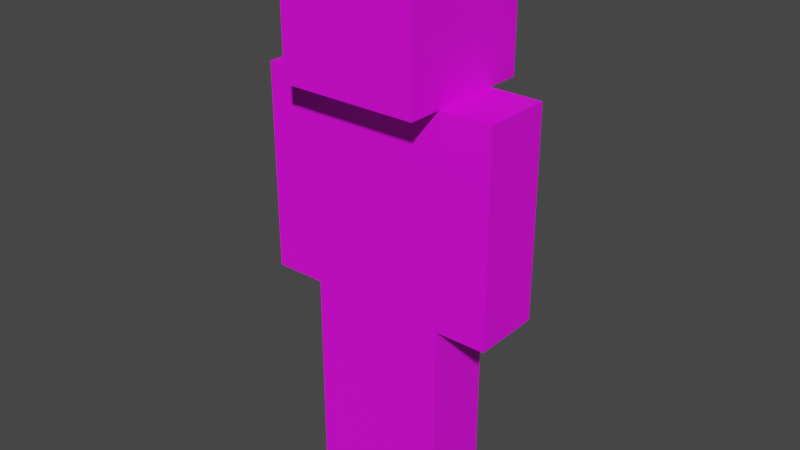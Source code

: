 # Source: characters.blend  (saved by Blender 2.93.20; exported with 4.5.12 LTS)
import bpy
from mathutils import Matrix  # noqa: F401  (used for matrix-valued properties, if any)

bpy.ops.wm.read_factory_settings(use_empty=True)
scene = bpy.context.scene
scene.name = 'Scene'

# ---- collections
col_collection = bpy.data.collections.new('Collection'); scene.collection.children.link(col_collection)

# ---- images (referenced by path relative to the original .blend; pixels are not part of the script)
import os
ASSET_DIR = os.environ.get("B2B_ASSET_DIR", "")  # directory of the original .blend (textures are referenced by path, not embedded)
HERE = os.path.dirname(os.path.abspath(__file__))  # packed textures are extracted next to this script under _unpacked/

def load_image(name, relpath, width, height, colorspace="sRGB"):
    """Load a texture the original file referenced (path relative to the .blend, or extracted next to this script)."""
    p = next((c for c in (os.path.join(HERE, relpath), os.path.join(ASSET_DIR, relpath)) if relpath and os.path.exists(c)), "")
    if p:
        img = bpy.data.images.load(p, check_existing=True)
        img.name = name
    else:  # same state as the original file: an image datablock whose file is absent (Cycles renders it pink)
        img = bpy.data.images.new(name, width, height)
        img.source = "FILE"
        img.filepath = "//" + (relpath or name)
    img.colorspace_settings.name = colorspace
    return img
img_herobrine_skin_png = load_image('Herobrine Skin.png', 'Herobrine Skin.png', 1024, 1024, 'sRGB')

# ---- materials (node trees are filled in below, after node groups)
mat_uvtexturemap = bpy.data.materials.new('UVTextureMap')
mat_uvtexturemap.use_transparent_shadow = False

# ---- material node trees
mat_uvtexturemap.use_nodes = True; mat_uvtexturemap.node_tree.nodes.clear()
_N = mat_uvtexturemap.node_tree.nodes; _L = mat_uvtexturemap.node_tree.links
n0 = _N.new('ShaderNodeBsdfPrincipled'); n0.name = 'Principled BSDF'; n0.location = (10, 300)
n0.distribution = 'GGX'
n0.subsurface_method = 'BURLEY'
n0.inputs[3].default_value = 1.45
n0.inputs[27].default_value = (0.0, 0.0, 0.0, 1.0)
n0.inputs[28].default_value = 1.0
n1 = _N.new('ShaderNodeOutputMaterial'); n1.name = 'Material Output'; n1.location = (300, 300)
n2 = _N.new('ShaderNodeTexImage'); n2.name = 'Image Texture'; n2.location = (-280, 280)
n2.image = img_herobrine_skin_png
n2.interpolation = 'Closest'
_L.new(n0.outputs[0], n1.inputs[0])
_L.new(n2.outputs[0], n0.inputs[0])
n1.is_active_output = True

# ---- world
world_world = bpy.data.worlds.new('World'); scene.world = world_world
world_world.use_nodes = True; world_world.node_tree.nodes.clear()
_N = world_world.node_tree.nodes; _L = world_world.node_tree.links
n0 = _N.new('ShaderNodeOutputWorld'); n0.name = 'World Output'; n0.location = (300, 300)
n1 = _N.new('ShaderNodeBackground'); n1.name = 'Background'; n1.location = (10, 300)
n1.inputs[0].default_value = (0.05088, 0.05088, 0.05088, 1.0)
_L.new(n1.outputs[0], n0.inputs[0])
n0.is_active_output = True
world_world.color = (0.05088, 0.05088, 0.05088)
world_world.use_sun_shadow = False
world_world.sun_shadow_jitter_overblur = 0.0

# ---- meshes
me_cube_010 = bpy.data.meshes.new('Cube.010')
me_cube_010.from_pydata([(-1.5, -0.5, -1.5), (-1.5, 0.5, -1.5), (-0.5, -0.5, -1.5), (-1.5, -0.5, -1.0), (-1.5, -0.5, -0.5), (-0.5, -0.5, -1.0), (-1.5, 0.5, -1.0), (-1.5, 0.5, -0.5), (-0.5, 0.5, -1.0), (-0.5, 0.5, -1.5), (-0.5, 0.5, -0.5), (-0.5, 0.5, 0.0), (-0.5, -0.5, -0.5), (-0.5, -0.5, 0.0), (-0.5, -0.5, 0.5), (-1.5, -0.5, 0.0), (-1.5, -0.5, 0.5), (-1.5, 0.5, 0.0), (-1.5, 0.5, 0.5), (-1.5, 0.5, 1.0), (-0.5, 0.5, 0.5), (-0.5, 0.5, 1.0), (-0.5, 0.5, 1.5), (-0.5, -0.5, 1.0), (-0.5, -0.5, 1.5), (-1.5, -0.5, 1.0), (-1.5, -0.5, 1.5), (-1.5, 0.5, 1.5), (-0.5, -0.5, -1.5), (-0.5, -0.5, 1.5), (-0.5, 0.5, -1.5), (-0.5, 0.5, 1.5), (0.5, -0.5, -1.5), (0.5, -0.5, 1.5), (0.5, 0.5, -1.5), (0.5, 0.5, 1.5), (-0.5, -0.5, -1.0), (-0.5, -0.5, -0.5), (-0.5, -0.5, 0.0), (-0.5, -0.5, 0.5), (-0.5, -0.5, 1.0), (-0.5, 0.5, 1.0), (-0.5, 0.5, 0.5), (-0.5, 0.5, 0.0), (-0.5, 0.5, -0.5), (-0.5, 0.5, -1.0), (0.5, 0.5, 1.0), (0.5, 0.5, 0.5), (0.5, 0.5, 0.0), (0.5, 0.5, -0.5), (0.5, 0.5, -1.0), (0.5, -0.5, 1.0), (0.5, -0.5, 0.5), (0.5, -0.5, 0.0), (0.5, -0.5, -0.5), (0.5, -0.5, -1.0), (0.5, 1.0, 6.5), (0.5, 1.0, 4.5), (0.5, -1.0, 6.5), (-1.5, 1.0, 6.5), (-1.5, 1.0, 4.5), (-1.5, -1.0, 6.5), (-1.5, -1.0, 4.5), (0.5, -1.0, 4.5), (-1.5, -0.5, 1.5), (-1.5, 0.5, 1.5), (-1.5, -0.5, 4.5), (0.5, -0.5, 1.5), (0.5, 0.5, 1.5), (0.5, -0.5, 4.5), (0.5, 0.5, 4.5), (-1.5, 0.5, 4.5), (-2.25, -0.5, 1.5), (-2.25, 0.5, 1.5), (-1.5, -0.5, 1.5), (-2.25, -0.5, 2.0), (-2.25, -0.5, 2.5), (-1.5, -0.5, 2.0), (-2.25, 0.5, 2.0), (-2.25, 0.5, 2.5), (-1.5, 0.5, 2.0), (-1.5, 0.5, 1.5), (-1.5, 0.5, 2.5), (-1.5, 0.5, 3.0), (-1.5, -0.5, 2.5), (-1.5, -0.5, 3.0), (-1.5, -0.5, 3.5), (-2.25, -0.5, 3.0), (-2.25, -0.5, 3.5), (-2.25, 0.5, 3.0), (-2.25, 0.5, 3.5), (-2.25, 0.5, 4.0), (-1.5, 0.5, 3.5), (-1.5, 0.5, 4.0), (-1.5, 0.5, 4.5), (-1.5, -0.5, 4.0), (-1.5, -0.5, 4.5), (-2.25, -0.5, 4.0), (-2.25, -0.5, 4.5), (-2.25, 0.5, 4.5), (0.5, -0.5, 1.5), (0.5, 0.5, 1.5), (1.25, -0.5, 1.5), (0.5, -0.5, 2.0), (0.5, -0.5, 2.5), (1.25, -0.5, 2.0), (0.5, 0.5, 2.0), (0.5, 0.5, 2.5), (1.25, 0.5, 2.0), (1.25, 0.5, 1.5), (1.25, 0.5, 2.5), (1.25, 0.5, 3.0), (1.25, -0.5, 2.5), (1.25, -0.5, 3.0), (1.25, -0.5, 3.5), (0.5, -0.5, 3.0), (0.5, -0.5, 3.5), (0.5, 0.5, 3.0), (0.5, 0.5, 3.5), (0.5, 0.5, 4.0), (1.25, 0.5, 3.5), (1.25, 0.5, 4.0), (1.25, 0.5, 4.5), (1.25, -0.5, 4.0), (1.25, -0.5, 4.5), (0.5, -0.5, 4.0), (0.5, -0.5, 4.5), (0.5, 0.5, 4.5)], [], [(0, 3, 6, 1), (1, 9, 2, 0), (2, 5, 3, 0), (3, 4, 7, 6), (5, 12, 4, 3), (1, 6, 8, 9), (6, 7, 10, 8), (9, 8, 5, 2), (8, 10, 12, 5), (7, 17, 11, 10), (10, 11, 13, 12), (12, 13, 15, 4), (11, 20, 14, 13), (13, 14, 16, 15), (4, 15, 17, 7), (15, 16, 18, 17), (17, 18, 20, 11), (16, 25, 19, 18), (18, 19, 21, 20), (20, 21, 23, 14), (21, 22, 24, 23), (19, 27, 22, 21), (23, 24, 26, 25), (14, 23, 25, 16), (25, 26, 27, 19), (22, 27, 26, 24), (40, 29, 31, 41), (41, 31, 35, 46), (46, 35, 33, 51), (51, 33, 29, 40), (30, 34, 32, 28), (35, 31, 29, 33), (32, 55, 36, 28), (55, 54, 37, 36), (54, 53, 38, 37), (53, 52, 39, 38), (52, 51, 40, 39), (34, 50, 55, 32), (50, 49, 54, 55), (49, 48, 53, 54), (48, 47, 52, 53), (47, 46, 51, 52), (30, 45, 50, 34), (45, 44, 49, 50), (44, 43, 48, 49), (43, 42, 47, 48), (42, 41, 46, 47), (28, 36, 45, 30), (36, 37, 44, 45), (37, 38, 43, 44), (38, 39, 42, 43), (39, 40, 41, 42), (60, 59, 56, 57), (57, 56, 58, 63), (56, 59, 61, 58), (62, 61, 59, 60), (63, 58, 61, 62), (60, 57, 63, 62), (65, 68, 67, 64), (64, 66, 71, 65), (67, 69, 66, 64), (68, 70, 69, 67), (70, 71, 66, 69), (65, 71, 70, 68), (72, 75, 78, 73), (73, 81, 74, 72), (74, 77, 75, 72), (75, 76, 79, 78), (77, 84, 76, 75), (73, 78, 80, 81), (78, 79, 82, 80), (81, 80, 77, 74), (80, 82, 84, 77), (79, 89, 83, 82), (82, 83, 85, 84), (84, 85, 87, 76), (83, 92, 86, 85), (85, 86, 88, 87), (76, 87, 89, 79), (87, 88, 90, 89), (89, 90, 92, 83), (88, 97, 91, 90), (90, 91, 93, 92), (92, 93, 95, 86), (93, 94, 96, 95), (91, 99, 94, 93), (95, 96, 98, 97), (86, 95, 97, 88), (97, 98, 99, 91), (94, 99, 98, 96), (100, 103, 106, 101), (101, 109, 102, 100), (102, 105, 103, 100), (103, 104, 107, 106), (105, 112, 104, 103), (101, 106, 108, 109), (106, 107, 110, 108), (109, 108, 105, 102), (108, 110, 112, 105), (107, 117, 111, 110), (110, 111, 113, 112), (112, 113, 115, 104), (111, 120, 114, 113), (113, 114, 116, 115), (104, 115, 117, 107), (115, 116, 118, 117), (117, 118, 120, 111), (116, 125, 119, 118), (118, 119, 121, 120), (120, 121, 123, 114), (121, 122, 124, 123), (119, 127, 122, 121), (123, 124, 126, 125), (114, 123, 125, 116), (125, 126, 127, 119), (122, 127, 126, 124)])
_uv = me_cube_010.uv_layers.new(name='UVMap')
_uv.uv.foreach_set('vector', [0.0625, 0.5, 0.0625, 0.5312, 0.0, 0.5312, 0.0, 0.5, 0.125, 0.6875, 0.1875, 0.6875, 0.1875, 0.75, 0.125, 0.75, 0.125, 0.5, 0.125, 0.5312, 0.0625, 0.5312, 0.0625, 0.5, 0.0625, 0.5312, 0.0625, 0.5625, 0.0, 0.5625, 0.0, 0.5312, 0.125, 0.5312, 0.125, 0.5625, 0.0625, 0.5625, 0.0625, 0.5312, 0.25, 0.5, 0.25, 0.5312, 0.1875, 0.5312, 0.1875, 0.5, 0.25, 0.5312, 0.25, 0.5625, 0.1875, 0.5625, 0.1875, 0.5312, 0.1875, 0.5, 0.1875, 0.5312, 0.125, 0.5312, 0.125, 0.5, 0.1875, 0.5312, 0.1875, 0.5625, 0.125, 0.5625, 0.125, 0.5312, 0.25, 0.5625, 0.25, 0.5938, 0.1875, 0.5938, 0.1875, 0.5625, 0.1875, 0.5625, 0.1875, 0.5938, 0.125, 0.5938, 0.125, 0.5625, 0.125, 0.5625, 0.125, 0.5938, 0.0625, 0.5938, 0.0625, 0.5625, 0.1875, 0.5938, 0.1875, 0.625, 0.125, 0.625, 0.125, 0.5938, 0.125, 0.5938, 0.125, 0.625, 0.0625, 0.625, 0.0625, 0.5938, 0.0625, 0.5625, 0.0625, 0.5938, 0.0, 0.5938, 0.0, 0.5625, 0.0625, 0.5938, 0.0625, 0.625, 0.0, 0.625, 0.0, 0.5938, 0.25, 0.5938, 0.25, 0.625, 0.1875, 0.625, 0.1875, 0.5938, 0.0625, 0.625, 0.0625, 0.6562, 0.0, 0.6562, 0.0, 0.625, 0.25, 0.625, 0.25, 0.6562, 0.1875, 0.6562, 0.1875, 0.625, 0.1875, 0.625, 0.1875, 0.6562, 0.125, 0.6562, 0.125, 0.625, 0.1875, 0.6562, 0.1875, 0.6875, 0.125, 0.6875, 0.125, 0.6562, 0.25, 0.6562, 0.25, 0.6875, 0.1875, 0.6875, 0.1875, 0.6562, 0.125, 0.6562, 0.125, 0.6875, 0.0625, 0.6875, 0.0625, 0.6562, 0.125, 0.625, 0.125, 0.6562, 0.0625, 0.6562, 0.0625, 0.625, 0.0625, 0.6562, 0.0625, 0.6875, 0.0, 0.6875, 0.0, 0.6562, 0.125, 0.75, 0.0625, 0.75, 0.0625, 0.6875, 0.125, 0.6875, 0.3125, 0.1564, 0.3125, 0.1875, 0.2494, 0.1875, 0.2494, 0.1564, 0.5, 0.1564, 0.5, 0.1875, 0.4375, 0.1875, 0.4375, 0.1564, 0.4375, 0.1564, 0.4375, 0.1875, 0.375, 0.1875, 0.375, 0.1564, 0.375, 0.1564, 0.375, 0.1875, 0.3125, 0.1875, 0.3125, 0.1564, 0.375, 0.1875, 0.4375, 0.1875, 0.4375, 0.25, 0.375, 0.25, 0.375, 0.25, 0.3125, 0.25, 0.3125, 0.1875, 0.375, 0.1875, 0.375, 0.000625, 0.375, 0.03177, 0.3125, 0.03177, 0.3125, 0.000625, 0.375, 0.03177, 0.375, 0.06292, 0.3125, 0.06292, 0.3125, 0.03177, 0.375, 0.06292, 0.375, 0.09406, 0.3125, 0.09406, 0.3125, 0.06292, 0.375, 0.09406, 0.375, 0.1252, 0.3125, 0.1252, 0.3125, 0.09406, 0.375, 0.1252, 0.375, 0.1564, 0.3125, 0.1564, 0.3125, 0.1252, 0.4375, 0.000625, 0.4375, 0.03177, 0.375, 0.03177, 0.375, 0.000625, 0.4375, 0.03177, 0.4375, 0.06292, 0.375, 0.06292, 0.375, 0.03177, 0.4375, 0.06292, 0.4375, 0.09406, 0.375, 0.09406, 0.375, 0.06292, 0.4375, 0.09406, 0.4375, 0.1252, 0.375, 0.1252, 0.375, 0.09406, 0.4375, 0.1252, 0.4375, 0.1564, 0.375, 0.1564, 0.375, 0.1252, 0.5, 0.000625, 0.5, 0.03177, 0.4375, 0.03177, 0.4375, 0.000625, 0.5, 0.03177, 0.5, 0.06292, 0.4375, 0.06292, 0.4375, 0.03177, 0.5, 0.06292, 0.5, 0.09406, 0.4375, 0.09406, 0.4375, 0.06292, 0.5, 0.09406, 0.5, 0.1252, 0.4375, 0.1252, 0.4375, 0.09406, 0.5, 0.1252, 0.5, 0.1564, 0.4375, 0.1564, 0.4375, 0.1252, 0.3125, 0.000625, 0.3125, 0.03177, 0.2494, 0.03177, 0.2494, 0.000625, 0.3125, 0.03177, 0.3125, 0.06292, 0.2494, 0.06292, 0.2494, 0.03177, 0.3125, 0.06292, 0.3125, 0.09406, 0.2494, 0.09406, 0.2494, 0.06292, 0.3125, 0.09406, 0.3125, 0.1252, 0.2494, 0.1252, 0.2494, 0.09406, 0.3125, 0.1252, 0.3125, 0.1564, 0.2494, 0.1564, 0.2494, 0.1252, 0.5, 0.75, 0.5, 0.875, 0.375, 0.875, 0.375, 0.75, 0.375, 0.75, 0.375, 0.875, 0.25, 0.875, 0.25, 0.75, 0.25, 1.0, 0.125, 1.0, 0.125, 0.8744, 0.25, 0.875, 0.125, 0.7506, 0.125, 0.8744, 0.0, 0.8744, 0.000625, 0.75, 0.25, 0.75, 0.25, 0.875, 0.125, 0.8744, 0.125, 0.7506, 0.25, 0.875, 0.375, 0.875, 0.3744, 1.0, 0.2494, 1.0, 0.4375, 0.6875, 0.5625, 0.6875, 0.5625, 0.75, 0.4375, 0.75, 0.3125, 0.5, 0.3125, 0.6875, 0.25, 0.6875, 0.25, 0.5, 0.4375, 0.5, 0.4375, 0.6875, 0.3125, 0.6875, 0.3125, 0.5, 0.5, 0.5, 0.5, 0.6875, 0.4375, 0.6875, 0.4375, 0.5, 0.4375, 0.75, 0.3125, 0.75, 0.3125, 0.6875, 0.4375, 0.6875, 0.625, 0.5, 0.625, 0.6875, 0.5, 0.6875, 0.5, 0.5, 0.6875, 0.5, 0.6875, 0.5312, 0.625, 0.5312, 0.625, 0.5, 0.75, 0.6875, 0.8125, 0.6875, 0.8125, 0.75, 0.75, 0.75, 0.75, 0.5, 0.75, 0.5312, 0.6875, 0.5312, 0.6875, 0.5, 0.6875, 0.5312, 0.6875, 0.5625, 0.625, 0.5625, 0.625, 0.5312, 0.75, 0.5312, 0.75, 0.5625, 0.6875, 0.5625, 0.6875, 0.5312, 0.875, 0.5, 0.875, 0.5312, 0.8125, 0.5312, 0.8125, 0.5, 0.875, 0.5312, 0.875, 0.5625, 0.8125, 0.5625, 0.8125, 0.5312, 0.8125, 0.5, 0.8125, 0.5312, 0.75, 0.5312, 0.75, 0.5, 0.8125, 0.5312, 0.8125, 0.5625, 0.75, 0.5625, 0.75, 0.5312, 0.875, 0.5625, 0.875, 0.5938, 0.8125, 0.5938, 0.8125, 0.5625, 0.8125, 0.5625, 0.8125, 0.5938, 0.75, 0.5938, 0.75, 0.5625, 0.75, 0.5625, 0.75, 0.5938, 0.6875, 0.5938, 0.6875, 0.5625, 0.8125, 0.5938, 0.8125, 0.625, 0.75, 0.625, 0.75, 0.5938, 0.75, 0.5938, 0.75, 0.625, 0.6875, 0.625, 0.6875, 0.5938, 0.6875, 0.5625, 0.6875, 0.5938, 0.625, 0.5938, 0.625, 0.5625, 0.6875, 0.5938, 0.6875, 0.625, 0.625, 0.625, 0.625, 0.5938, 0.875, 0.5938, 0.875, 0.625, 0.8125, 0.625, 0.8125, 0.5938, 0.6875, 0.625, 0.6875, 0.6562, 0.625, 0.6562, 0.625, 0.625, 0.875, 0.625, 0.875, 0.6562, 0.8125, 0.6562, 0.8125, 0.625, 0.8125, 0.625, 0.8125, 0.6562, 0.75, 0.6562, 0.75, 0.625, 0.8125, 0.6562, 0.8125, 0.6875, 0.75, 0.6875, 0.75, 0.6562, 0.875, 0.6562, 0.875, 0.6875, 0.8125, 0.6875, 0.8125, 0.6562, 0.75, 0.6562, 0.75, 0.6875, 0.6875, 0.6875, 0.6875, 0.6562, 0.75, 0.625, 0.75, 0.6562, 0.6875, 0.6562, 0.6875, 0.625, 0.6875, 0.6562, 0.6875, 0.6875, 0.625, 0.6875, 0.625, 0.6562, 0.75, 0.75, 0.6875, 0.75, 0.6875, 0.6875, 0.75, 0.6875, 0.5625, 0.0, 0.5625, 0.03125, 0.5, 0.03125, 0.5, 0.0, 0.625, 0.1875, 0.6875, 0.1875, 0.6875, 0.25, 0.625, 0.25, 0.625, 0.0, 0.625, 0.03125, 0.5625, 0.03125, 0.5625, 0.0, 0.5625, 0.03125, 0.5625, 0.0625, 0.5, 0.0625, 0.5, 0.03125, 0.625, 0.03125, 0.625, 0.0625, 0.5625, 0.0625, 0.5625, 0.03125, 0.7506, 0.0, 0.7507, 0.03125, 0.6875, 0.03125, 0.6875, 0.0, 0.7507, 0.03125, 0.7508, 0.0625, 0.6875, 0.0625, 0.6875, 0.03125, 0.6875, 0.0, 0.6875, 0.03125, 0.625, 0.03125, 0.625, 0.0, 0.6875, 0.03125, 0.6875, 0.0625, 0.625, 0.0625, 0.625, 0.03125, 0.7508, 0.0625, 0.7509, 0.09375, 0.6875, 0.09375, 0.6875, 0.0625, 0.6875, 0.0625, 0.6875, 0.09375, 0.625, 0.09375, 0.625, 0.0625, 0.625, 0.0625, 0.625, 0.09375, 0.5625, 0.09375, 0.5625, 0.0625, 0.6875, 0.09375, 0.6875, 0.125, 0.625, 0.125, 0.625, 0.09375, 0.625, 0.09375, 0.625, 0.125, 0.5625, 0.125, 0.5625, 0.09375, 0.5625, 0.0625, 0.5625, 0.09375, 0.5, 0.09375, 0.5, 0.0625, 0.5625, 0.09375, 0.5625, 0.125, 0.5, 0.125, 0.5, 0.09375, 0.7509, 0.09375, 0.751, 0.125, 0.6875, 0.125, 0.6875, 0.09375, 0.5625, 0.125, 0.5625, 0.1562, 0.5, 0.1562, 0.5, 0.125, 0.751, 0.125, 0.7511, 0.1562, 0.6875, 0.1562, 0.6875, 0.125, 0.6875, 0.125, 0.6875, 0.1562, 0.625, 0.1562, 0.625, 0.125, 0.6875, 0.1562, 0.6875, 0.1875, 0.625, 0.1875, 0.625, 0.1562, 0.7511, 0.1562, 0.7513, 0.1875, 0.6875, 0.1875, 0.6875, 0.1562, 0.625, 0.1562, 0.625, 0.1875, 0.5625, 0.1875, 0.5625, 0.1562, 0.625, 0.125, 0.625, 0.1562, 0.5625, 0.1562, 0.5625, 0.125, 0.5625, 0.1562, 0.5625, 0.1875, 0.5, 0.1875, 0.5, 0.1562, 0.625, 0.25, 0.5625, 0.25, 0.5625, 0.1875, 0.625, 0.1875])
me_cube_010.materials.append(mat_uvtexturemap)
me_cube_010.use_remesh_fix_poles = True
me_cube_010.use_remesh_preserve_attributes = False
me_cube_010.update()
arm_armature = bpy.data.armatures.new('Armature')  # bones are not reproduced

# ---- objects
ob_armature = bpy.data.objects.new('Armature', arm_armature)
ob_cube_006 = bpy.data.objects.new('Cube.006', me_cube_010)

# ---- transforms, parenting, visibility, modifiers, constraints
ob_armature.location = (0.0, 0.0, 3.585)
ob_armature.scale = (1.685, 1.685, 1.685)
ob_armature.show_in_front = True
ob_cube_006.parent = ob_armature
ob_cube_006.matrix_parent_inverse = Matrix(((0.5936, -0.0, 0.0, -0.0), (-0.0, 0.5936, -0.0, 0.0), (0.0, -0.0, 0.5936, -2.128), (-0.0, 0.0, -0.0, 1.0)))
ob_cube_006.location = (0.5, 0.0, 1.5)
_vg = ob_cube_006.vertex_groups.new(name='Spine')
_vg = ob_cube_006.vertex_groups.new(name='Head')
_vg = ob_cube_006.vertex_groups.new(name='UpperArm.L')
_vg = ob_cube_006.vertex_groups.new(name='LowerArm.L')
_vg = ob_cube_006.vertex_groups.new(name='UpperArm.R')
_vg = ob_cube_006.vertex_groups.new(name='LowerArm.R')
_vg = ob_cube_006.vertex_groups.new(name='UpperLeg.L')
_vg = ob_cube_006.vertex_groups.new(name='LowerLeg.L')
_vg = ob_cube_006.vertex_groups.new(name='UpperLeg.R')
_vg = ob_cube_006.vertex_groups.new(name='LowerLeg.R')
_m = ob_cube_006.modifiers.new('Armature', 'ARMATURE')
_m.object = ob_armature

# ---- collection membership
col_collection.objects.link(ob_armature)
col_collection.objects.link(ob_cube_006)

# ---- scene / render settings (as saved in the file)
scene.frame_start = 1; scene.frame_end = 250; scene.frame_set(1)
scene.render.engine = 'BLENDER_EEVEE_NEXT'
scene.cycles.use_denoising = False
scene.cycles.samples = 128
scene.cycles.sampling_pattern = 'TABULATED_SOBOL'
scene.cycles.use_adaptive_sampling = False
scene.cycles.use_light_tree = False
scene.view_settings.view_transform = 'Filmic'
bpy.context.view_layer.update()

# ---- added for rendering (the .blend has no active camera and no usable light): camera, sun
cam_auto = bpy.data.cameras.new('AutoCamera')
cam_auto.lens = 50.0
cam_auto.sensor_width = 36.0
cam_auto.clip_end = 1000.0
ob_auto_camera = bpy.data.objects.new('AutoCamera', cam_auto)
scene.collection.objects.link(ob_auto_camera)
ob_auto_camera.location = (8.28838, -9.94606, 10.6307)
ob_auto_camera.rotation_euler = (1.09748, -7.21219e-08, 0.694738)
scene.camera = ob_auto_camera
light_auto_sun = bpy.data.lights.new('AutoSun', 'SUN')
light_auto_sun.energy = 3.0
light_auto_sun.angle = 0.0523599
ob_auto_sun = bpy.data.objects.new('AutoSun', light_auto_sun)
scene.collection.objects.link(ob_auto_sun)
ob_auto_sun.rotation_euler = (0.872665, 0.174533, 0.523599)
bpy.context.view_layer.update()
